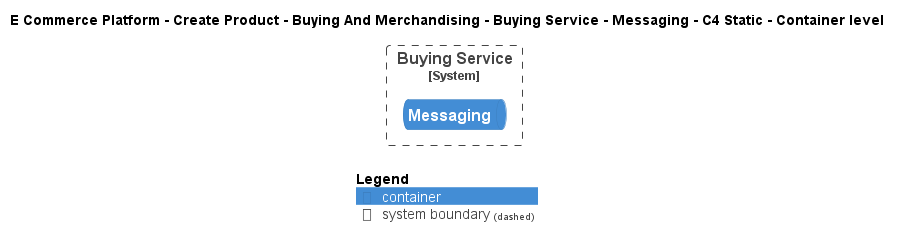

The diagram above was rendered by PlantUML. Its source (embedded in the PNG):
@startuml
!include ..\..\..\..\..\..\..\.c4s\C4_Container.puml

AddElementTag("c4interflow:lifecycle:new", $bgColor=green, $fontColor=#ffffff, $borderColor=green, $shadowing="False")
AddElementTag("c4interflow:lifecycle:changed", $bgColor=orange, $fontColor=#ffffff, $borderColor=orange, $shadowing="False")
AddElementTag("c4interflow:lifecycle:removed", $bgColor=red, $fontColor=#ffffff, $borderColor=red, $shadowing="False")

AddRelTag("c4interflow:lifecycle:new", $textColor=green, $lineColor=green)
AddRelTag("c4interflow:lifecycle:changed", $textColor=orange, $lineColor=orange)
AddRelTag("c4interflow:lifecycle:removed", $textColor=red, $lineColor=red)

SHOW_PERSON_PORTRAIT()
LAYOUT_TOP_DOWN()

skinparam linetype polyline

title E Commerce Platform - Create Product - Buying And Merchandising - Buying Service - Messaging - C4 Static - Container level


System_Boundary(ECommercePlatform.CreateProduct.BuyingAndMerchandising.SoftwareSystems.BuyingService, "Buying Service") {
    ContainerQueue(ECommercePlatform.CreateProduct.BuyingAndMerchandising.SoftwareSystems.BuyingService.Containers.Messaging, "Messaging", "", "")
}



SHOW_LEGEND()
@enduml